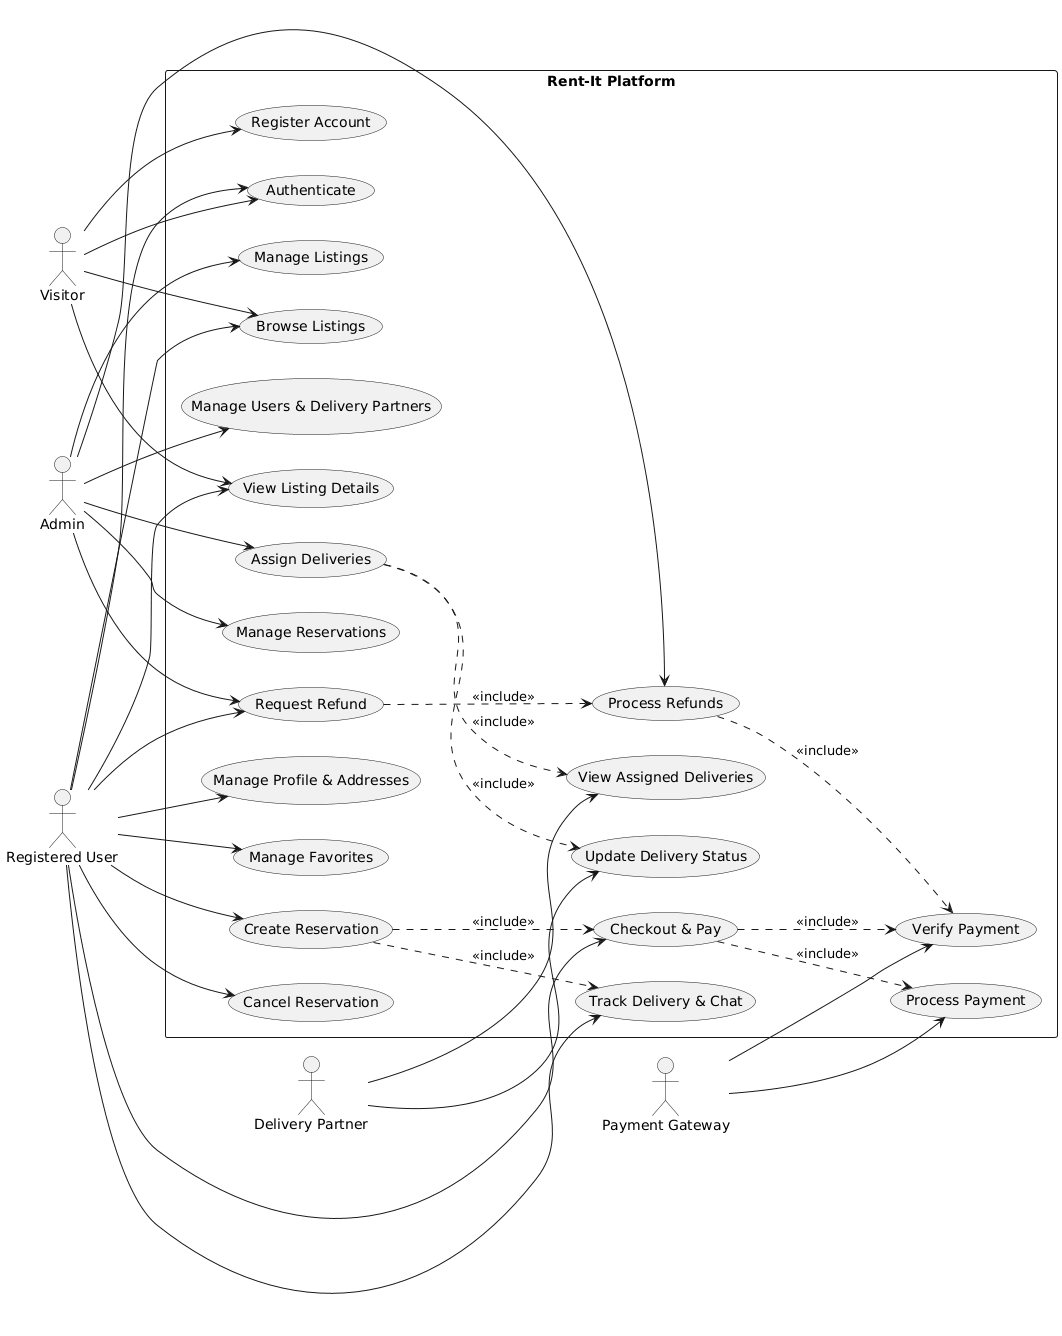

The diagram above was rendered by PlantUML. Its source (embedded in the PNG):
@startuml
left to right direction

actor Visitor
actor "Registered User" as User
actor Admin
actor "Delivery Partner" as Courier
actor "Payment Gateway" as Payment

rectangle "Rent-It Platform" {
  usecase "Browse Listings" as UC_Browse
  usecase "View Listing Details" as UC_ViewListing
  usecase "Register Account" as UC_Register
  usecase "Authenticate" as UC_Login
  usecase "Manage Profile & Addresses" as UC_Profile
  usecase "Manage Favorites" as UC_Favorites
  usecase "Create Reservation" as UC_Reserve
  usecase "Checkout & Pay" as UC_Checkout
  usecase "Track Delivery & Chat" as UC_Track
  usecase "Cancel Reservation" as UC_Cancel
  usecase "Request Refund" as UC_Refund

  usecase "Manage Listings" as UC_AdminListings
  usecase "Manage Reservations" as UC_AdminReservations
  usecase "Manage Users & Delivery Partners" as UC_AdminUsers
  usecase "Assign Deliveries" as UC_AdminDeliveries
  usecase "Process Refunds" as UC_AdminRefunds

  usecase "View Assigned Deliveries" as UC_ViewDeliveries
  usecase "Update Delivery Status" as UC_UpdateDelivery

  usecase "Process Payment" as UC_ProcessPayment
  usecase "Verify Payment" as UC_VerifyPayment
}

Visitor --> UC_Browse
Visitor --> UC_ViewListing
Visitor --> UC_Register
Visitor --> UC_Login

User --> UC_Browse
User --> UC_ViewListing
User --> UC_Login
User --> UC_Profile
User --> UC_Favorites
User --> UC_Reserve
User --> UC_Checkout
User --> UC_Track
User --> UC_Cancel
User --> UC_Refund

Admin --> UC_AdminListings
Admin --> UC_AdminReservations
Admin --> UC_AdminUsers
Admin --> UC_AdminDeliveries
Admin --> UC_AdminRefunds
Admin --> UC_Refund

Courier --> UC_ViewDeliveries
Courier --> UC_UpdateDelivery

Payment --> UC_ProcessPayment
Payment --> UC_VerifyPayment

UC_Checkout ..> UC_ProcessPayment : <<include>>
UC_Checkout ..> UC_VerifyPayment : <<include>>
UC_Reserve ..> UC_Checkout : <<include>>
UC_Reserve ..> UC_Track : <<include>>
UC_AdminDeliveries ..> UC_ViewDeliveries : <<include>>
UC_AdminDeliveries ..> UC_UpdateDelivery : <<include>>
UC_Refund ..> UC_AdminRefunds : <<include>>
UC_AdminRefunds ..> UC_VerifyPayment : <<include>>
@enduml